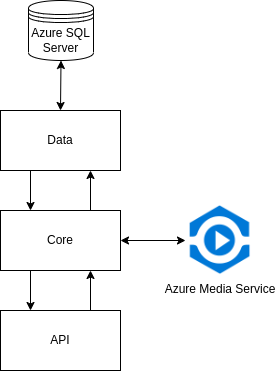

The diagram above was exported from draw.io. Its source (the exported page's mxGraphModel, read from the mxfile embedded in the PNG):
<mxGraphModel dx="1434" dy="762" grid="1" gridSize="10" guides="1" tooltips="1" connect="1" arrows="1" fold="1" page="1" pageScale="1" pageWidth="827" pageHeight="1169" math="0" shadow="0">
  <root>
    <mxCell id="0" />
    <mxCell id="1" parent="0" />
    <mxCell id="iLWR3iw6xRlnDIFau0AO-1" value="Data" style="rounded=0;whiteSpace=wrap;html=1;" vertex="1" parent="1">
      <mxGeometry x="365" y="150" width="120" height="60" as="geometry" />
    </mxCell>
    <mxCell id="iLWR3iw6xRlnDIFau0AO-2" value="Core" style="rounded=0;whiteSpace=wrap;html=1;" vertex="1" parent="1">
      <mxGeometry x="365" y="250" width="120" height="60" as="geometry" />
    </mxCell>
    <mxCell id="iLWR3iw6xRlnDIFau0AO-3" value="API" style="rounded=0;whiteSpace=wrap;html=1;" vertex="1" parent="1">
      <mxGeometry x="365" y="350" width="120" height="60" as="geometry" />
    </mxCell>
    <mxCell id="iLWR3iw6xRlnDIFau0AO-4" value="" style="endArrow=classic;html=1;exitX=0.25;exitY=1;exitDx=0;exitDy=0;entryX=0.25;entryY=0;entryDx=0;entryDy=0;" edge="1" parent="1" source="iLWR3iw6xRlnDIFau0AO-1" target="iLWR3iw6xRlnDIFau0AO-2">
      <mxGeometry width="50" height="50" relative="1" as="geometry">
        <mxPoint x="600" y="210" as="sourcePoint" />
        <mxPoint x="650" y="160" as="targetPoint" />
      </mxGeometry>
    </mxCell>
    <mxCell id="iLWR3iw6xRlnDIFau0AO-5" value="" style="endArrow=classic;html=1;exitX=0.25;exitY=1;exitDx=0;exitDy=0;entryX=0.25;entryY=0;entryDx=0;entryDy=0;" edge="1" parent="1" source="iLWR3iw6xRlnDIFau0AO-2" target="iLWR3iw6xRlnDIFau0AO-3">
      <mxGeometry width="50" height="50" relative="1" as="geometry">
        <mxPoint x="320" y="310" as="sourcePoint" />
        <mxPoint x="320" y="350" as="targetPoint" />
      </mxGeometry>
    </mxCell>
    <mxCell id="iLWR3iw6xRlnDIFau0AO-6" value="" style="endArrow=classic;html=1;entryX=0.75;entryY=1;entryDx=0;entryDy=0;exitX=0.75;exitY=0;exitDx=0;exitDy=0;" edge="1" parent="1" source="iLWR3iw6xRlnDIFau0AO-3" target="iLWR3iw6xRlnDIFau0AO-2">
      <mxGeometry width="50" height="50" relative="1" as="geometry">
        <mxPoint x="510" y="360" as="sourcePoint" />
        <mxPoint x="560" y="310" as="targetPoint" />
      </mxGeometry>
    </mxCell>
    <mxCell id="iLWR3iw6xRlnDIFau0AO-7" value="" style="endArrow=classic;html=1;entryX=0.75;entryY=1;entryDx=0;entryDy=0;exitX=0.75;exitY=0;exitDx=0;exitDy=0;" edge="1" parent="1" source="iLWR3iw6xRlnDIFau0AO-2" target="iLWR3iw6xRlnDIFau0AO-1">
      <mxGeometry width="50" height="50" relative="1" as="geometry">
        <mxPoint x="510" y="270" as="sourcePoint" />
        <mxPoint x="560" y="220" as="targetPoint" />
      </mxGeometry>
    </mxCell>
    <mxCell id="iLWR3iw6xRlnDIFau0AO-8" value="Azure SQL Server" style="shape=datastore;whiteSpace=wrap;html=1;" vertex="1" parent="1">
      <mxGeometry x="393" y="40" width="65" height="60" as="geometry" />
    </mxCell>
    <mxCell id="iLWR3iw6xRlnDIFau0AO-9" value="" style="endArrow=classic;startArrow=classic;html=1;entryX=0.5;entryY=1;entryDx=0;entryDy=0;exitX=0.5;exitY=0;exitDx=0;exitDy=0;" edge="1" parent="1" source="iLWR3iw6xRlnDIFau0AO-1" target="iLWR3iw6xRlnDIFau0AO-8">
      <mxGeometry width="50" height="50" relative="1" as="geometry">
        <mxPoint x="330" y="170" as="sourcePoint" />
        <mxPoint x="380" y="120" as="targetPoint" />
      </mxGeometry>
    </mxCell>
    <mxCell id="iLWR3iw6xRlnDIFau0AO-10" value="Azure Media Service&#10;" style="shape=image;verticalLabelPosition=bottom;labelBackgroundColor=default;verticalAlign=top;aspect=fixed;imageAspect=0;image=https://symbols.getvecta.com/stencil_27/60_media-services.278a27b65a.png;" vertex="1" parent="1">
      <mxGeometry x="550" y="245" width="70" height="70" as="geometry" />
    </mxCell>
    <mxCell id="iLWR3iw6xRlnDIFau0AO-11" value="" style="endArrow=classic;startArrow=classic;html=1;entryX=0;entryY=0.5;entryDx=0;entryDy=0;exitX=1;exitY=0.5;exitDx=0;exitDy=0;" edge="1" parent="1" source="iLWR3iw6xRlnDIFau0AO-2" target="iLWR3iw6xRlnDIFau0AO-10">
      <mxGeometry width="50" height="50" relative="1" as="geometry">
        <mxPoint x="480" y="320" as="sourcePoint" />
        <mxPoint x="530" y="270" as="targetPoint" />
      </mxGeometry>
    </mxCell>
  </root>
</mxGraphModel>